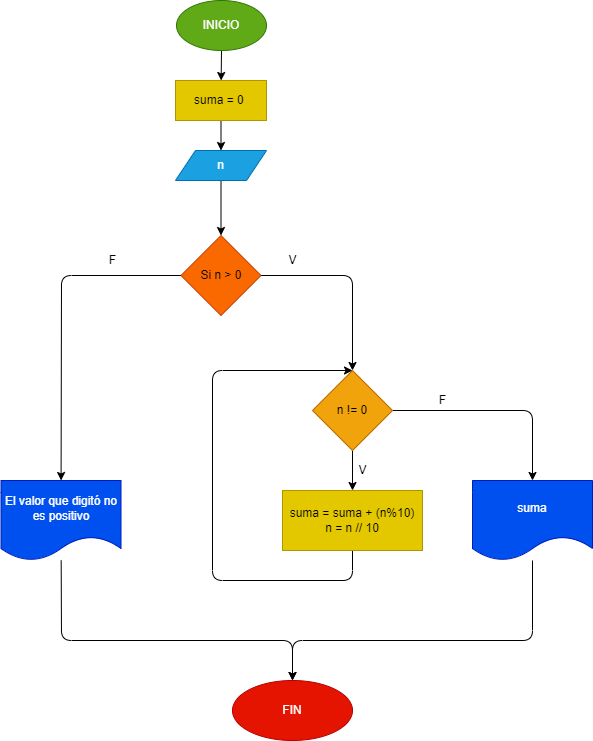

The diagram above was exported from draw.io. Its source (the exported page's mxGraphModel, read from the mxfile embedded in the PNG):
<mxGraphModel dx="1276" dy="460" grid="1" gridSize="10" guides="1" tooltips="1" connect="1" arrows="1" fold="1" page="1" pageScale="1" pageWidth="827" pageHeight="1169" math="0" shadow="0">
  <root>
    <mxCell id="0" />
    <mxCell id="1" parent="0" />
    <mxCell id="4" value="" style="edgeStyle=none;html=1;" edge="1" parent="1" source="2" target="3">
      <mxGeometry relative="1" as="geometry" />
    </mxCell>
    <mxCell id="2" value="INICIO" style="ellipse;whiteSpace=wrap;html=1;fillColor=#60a917;fontColor=#ffffff;strokeColor=#2D7600;" vertex="1" parent="1">
      <mxGeometry x="324" width="90" height="50" as="geometry" />
    </mxCell>
    <mxCell id="6" value="" style="edgeStyle=none;html=1;" edge="1" parent="1" source="3" target="5">
      <mxGeometry relative="1" as="geometry" />
    </mxCell>
    <mxCell id="3" value="suma = 0&amp;nbsp;" style="whiteSpace=wrap;html=1;fillColor=#e3c800;fontColor=#000000;strokeColor=#B09500;" vertex="1" parent="1">
      <mxGeometry x="323" y="80" width="91" height="40" as="geometry" />
    </mxCell>
    <mxCell id="8" value="" style="edgeStyle=none;html=1;" edge="1" parent="1" source="5" target="7">
      <mxGeometry relative="1" as="geometry" />
    </mxCell>
    <mxCell id="5" value="n" style="shape=parallelogram;perimeter=parallelogramPerimeter;whiteSpace=wrap;html=1;fixedSize=1;fillColor=#1ba1e2;fontColor=#ffffff;strokeColor=#006EAF;" vertex="1" parent="1">
      <mxGeometry x="323" y="150" width="91" height="30" as="geometry" />
    </mxCell>
    <mxCell id="10" value="" style="edgeStyle=none;html=1;" edge="1" parent="1" source="7" target="9">
      <mxGeometry relative="1" as="geometry">
        <Array as="points">
          <mxPoint x="500" y="275" />
        </Array>
      </mxGeometry>
    </mxCell>
    <mxCell id="17" value="" style="edgeStyle=none;html=1;" edge="1" parent="1" source="7" target="16">
      <mxGeometry relative="1" as="geometry">
        <Array as="points">
          <mxPoint x="209" y="275" />
        </Array>
      </mxGeometry>
    </mxCell>
    <mxCell id="7" value="Si n &amp;gt; 0" style="rhombus;whiteSpace=wrap;html=1;fillColor=#fa6800;fontColor=#000000;strokeColor=#C73500;" vertex="1" parent="1">
      <mxGeometry x="328.5" y="235" width="80" height="80" as="geometry" />
    </mxCell>
    <mxCell id="12" value="" style="edgeStyle=none;html=1;" edge="1" parent="1" source="9" target="11">
      <mxGeometry relative="1" as="geometry" />
    </mxCell>
    <mxCell id="15" value="" style="edgeStyle=none;html=1;" edge="1" parent="1" source="9" target="14">
      <mxGeometry relative="1" as="geometry">
        <Array as="points">
          <mxPoint x="680" y="410" />
        </Array>
      </mxGeometry>
    </mxCell>
    <mxCell id="9" value="n != 0" style="rhombus;whiteSpace=wrap;html=1;fillColor=#f0a30a;fontColor=#000000;strokeColor=#BD7000;" vertex="1" parent="1">
      <mxGeometry x="460" y="370" width="80" height="80" as="geometry" />
    </mxCell>
    <mxCell id="13" style="edgeStyle=none;html=1;exitX=0.5;exitY=1;exitDx=0;exitDy=0;entryX=0.5;entryY=0;entryDx=0;entryDy=0;" edge="1" parent="1" source="11" target="9">
      <mxGeometry relative="1" as="geometry">
        <Array as="points">
          <mxPoint x="500" y="580" />
          <mxPoint x="360" y="580" />
          <mxPoint x="360" y="370" />
        </Array>
      </mxGeometry>
    </mxCell>
    <mxCell id="11" value="suma = suma + (n%10)&lt;br&gt;n = n // 10" style="whiteSpace=wrap;html=1;fillColor=#e3c800;fontColor=#000000;strokeColor=#B09500;" vertex="1" parent="1">
      <mxGeometry x="430" y="490" width="140" height="60" as="geometry" />
    </mxCell>
    <mxCell id="20" style="edgeStyle=none;html=1;" edge="1" parent="1" source="14">
      <mxGeometry relative="1" as="geometry">
        <mxPoint x="440" y="680" as="targetPoint" />
        <Array as="points">
          <mxPoint x="680" y="640" />
          <mxPoint x="440" y="640" />
        </Array>
      </mxGeometry>
    </mxCell>
    <mxCell id="14" value="suma" style="shape=document;whiteSpace=wrap;html=1;boundedLbl=1;fillColor=#0050ef;fontColor=#ffffff;strokeColor=#001DBC;" vertex="1" parent="1">
      <mxGeometry x="620" y="480" width="120" height="80" as="geometry" />
    </mxCell>
    <mxCell id="19" value="" style="edgeStyle=none;html=1;" edge="1" parent="1" source="16" target="18">
      <mxGeometry relative="1" as="geometry">
        <Array as="points">
          <mxPoint x="209" y="640" />
          <mxPoint x="440" y="640" />
        </Array>
      </mxGeometry>
    </mxCell>
    <mxCell id="16" value="El valor que digitó no es positivo" style="shape=document;whiteSpace=wrap;html=1;boundedLbl=1;fillColor=#0050ef;fontColor=#ffffff;strokeColor=#001DBC;" vertex="1" parent="1">
      <mxGeometry x="148.5" y="480" width="120" height="80" as="geometry" />
    </mxCell>
    <mxCell id="18" value="FIN" style="ellipse;whiteSpace=wrap;html=1;fillColor=#e51400;fontColor=#ffffff;strokeColor=#B20000;" vertex="1" parent="1">
      <mxGeometry x="380" y="680" width="120" height="60" as="geometry" />
    </mxCell>
    <mxCell id="21" value="V" style="text;html=1;align=center;verticalAlign=middle;resizable=0;points=[];autosize=1;strokeColor=none;fillColor=none;" vertex="1" parent="1">
      <mxGeometry x="430" y="250" width="20" height="20" as="geometry" />
    </mxCell>
    <mxCell id="22" value="F" style="text;html=1;align=center;verticalAlign=middle;resizable=0;points=[];autosize=1;strokeColor=none;fillColor=none;" vertex="1" parent="1">
      <mxGeometry x="250" y="250" width="20" height="20" as="geometry" />
    </mxCell>
    <mxCell id="23" value="F" style="text;html=1;align=center;verticalAlign=middle;resizable=0;points=[];autosize=1;strokeColor=none;fillColor=none;" vertex="1" parent="1">
      <mxGeometry x="580" y="390" width="20" height="20" as="geometry" />
    </mxCell>
    <mxCell id="24" value="V" style="text;html=1;align=center;verticalAlign=middle;resizable=0;points=[];autosize=1;strokeColor=none;fillColor=none;" vertex="1" parent="1">
      <mxGeometry x="500" y="460" width="20" height="20" as="geometry" />
    </mxCell>
  </root>
</mxGraphModel>